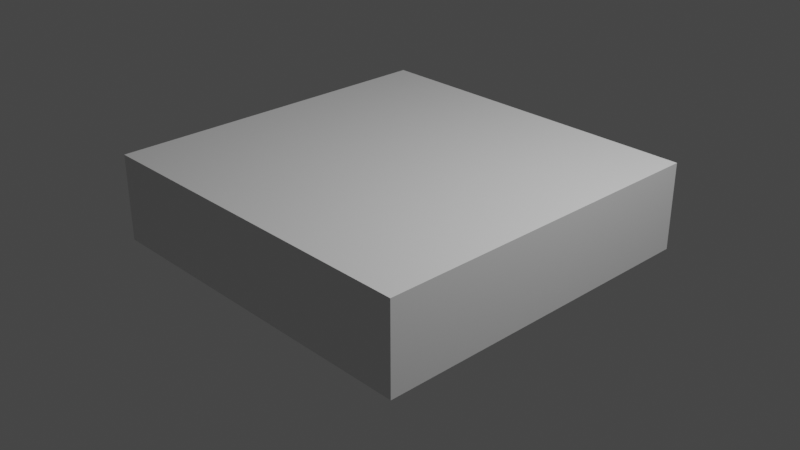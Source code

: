 # Source: Plane.blend  (saved by Blender 3.4.6; exported with 4.5.12 LTS)
import bpy
from mathutils import Matrix  # noqa: F401  (used for matrix-valued properties, if any)

bpy.ops.wm.read_factory_settings(use_empty=True)
scene = bpy.context.scene
scene.name = 'Scene'

# ---- collections
col_collection = bpy.data.collections.new('Collection'); scene.collection.children.link(col_collection)
col_ref = bpy.data.collections.new('Ref'); scene.collection.children.link(col_ref)

# ---- materials (node trees are filled in below, after node groups)
mat_material = bpy.data.materials.new('Material')
mat_material.alpha_threshold = 0.0
mat_material.use_transparent_shadow = False
mat_material.roughness = 0.5
mat_material.line_color = (0.0, 0.0, 0.0, 1.0)

# ---- material node trees
mat_material.use_nodes = True; mat_material.node_tree.nodes.clear()
_N = mat_material.node_tree.nodes; _L = mat_material.node_tree.links
n0 = _N.new('ShaderNodeOutputMaterial'); n0.name = 'Material Output'; n0.location = (300, 300)
n1 = _N.new('ShaderNodeBsdfPrincipled'); n1.name = 'Principled BSDF'; n1.location = (10, 300)
n1.distribution = 'GGX'
n1.subsurface_method = 'RANDOM_WALK_SKIN'
n1.inputs[3].default_value = 1.45
n1.inputs[27].default_value = (0.0, 0.0, 0.0, 1.0)
n1.inputs[28].default_value = 1.0
_L.new(n1.outputs[0], n0.inputs[0])
n0.is_active_output = True

# ---- world
world_world = bpy.data.worlds.new('World'); scene.world = world_world
world_world.use_nodes = True; world_world.node_tree.nodes.clear()
_N = world_world.node_tree.nodes; _L = world_world.node_tree.links
n0 = _N.new('ShaderNodeOutputWorld'); n0.name = 'World Output'; n0.location = (300, 300)
n1 = _N.new('ShaderNodeBackground'); n1.name = 'Background'; n1.location = (10, 300)
n1.inputs[0].default_value = (0.05088, 0.05088, 0.05088, 1.0)
_L.new(n1.outputs[0], n0.inputs[0])
n0.is_active_output = True
world_world.color = (0.05088, 0.05088, 0.05088)
world_world.use_sun_shadow = False
world_world.sun_shadow_jitter_overblur = 0.0

# ---- cameras
cam_camera = bpy.data.cameras.new('Camera')
cam_camera.clip_end = 100.0
cam_camera.ortho_scale = 7.314

# ---- lights
light_light = bpy.data.lights.new('Light', 'POINT')
light_light.transmission_factor = 0.0
light_light.energy = 1000.0
light_light.shadow_soft_size = 0.1
light_light.shadow_maximum_resolution = 0.006
light_light.use_absolute_resolution = True

# ---- meshes
me_cube = bpy.data.meshes.new('Cube')
me_cube.from_pydata([(1.0, 2.822, 1.187), (1.0, 2.822, -0.8549), (1.0, -1.0, 1.187), (1.0, -1.0, -0.8549), (-1.0, 2.822, 1.187), (-1.0, 2.822, -0.8549), (-1.0, -1.0, 1.187), (-1.0, -1.0, -0.8549)], [], [(0, 4, 6, 2), (3, 2, 6, 7), (7, 6, 4, 5), (5, 1, 3, 7), (1, 0, 2, 3), (5, 4, 0, 1)])
_uv = me_cube.uv_layers.new(name='UVMap')
_uv.uv.foreach_set('vector', [0.625, 0.5, 0.875, 0.5, 0.875, 0.75, 0.625, 0.75, 0.375, 0.75, 0.625, 0.75, 0.625, 1.0, 0.375, 1.0, 0.375, 0.0, 0.625, 0.0, 0.625, 0.25, 0.375, 0.25, 0.125, 0.5, 0.375, 0.5, 0.375, 0.75, 0.125, 0.75, 0.375, 0.5, 0.625, 0.5, 0.625, 0.75, 0.375, 0.75, 0.375, 0.25, 0.625, 0.25, 0.625, 0.5, 0.375, 0.5])
me_cube.materials.append(mat_material)
me_cube.use_mirror_vertex_groups = False
me_cube.update()

# ---- objects
ob_cube = bpy.data.objects.new('Cube', me_cube)
ob_light = bpy.data.objects.new('Light', light_light)
ob_camera = bpy.data.objects.new('Camera', cam_camera)
ob_front = bpy.data.objects.new('front', None)
ob_side = bpy.data.objects.new('side', None)
ob_top = bpy.data.objects.new('top', None)

# ---- transforms, parenting, visibility, modifiers, constraints
ob_cube.location = (0.0, -0.9233, 0.1107)
ob_cube.scale = (1.944, 1.0, 0.4648)
ob_cube.lock_rotations_4d = False
ob_cube.empty_display_type = 'ARROWS'
ob_cube.lineart.crease_threshold = 0.0
ob_light.location = (4.076, 1.005, 5.904)
ob_light.rotation_euler = (0.6503, 0.05522, 1.866)
ob_light.lock_rotations_4d = False
ob_light.empty_display_type = 'ARROWS'
ob_light.color = (0.0, 0.0, 0.0, 0.0)
ob_light.lineart.crease_threshold = 0.0
ob_camera.location = (7.359, -6.926, 4.958)
ob_camera.rotation_euler = (1.109, 0.0, 0.8149)
ob_camera.lock_rotations_4d = False
ob_camera.empty_display_type = 'ARROWS'
ob_camera.color = (0.0, 0.0, 0.0, 0.0)
ob_camera.display_type = 'WIRE'
ob_camera.lineart.crease_threshold = 0.0
ob_front.location = (-0.06114, 2.731, 0.1542)
ob_front.rotation_euler = (1.571, -4.371e-08, 3.142)
ob_front.scale = (1.155, 1.155, 1.155)
ob_front.empty_display_type = 'IMAGE'
ob_front.empty_display_size = 5.0
ob_front.show_empty_image_perspective = False
ob_front.use_empty_image_alpha = True
ob_front.color = (1.0, 1.0, 1.0, 0.5)
ob_side.location = (-3.152, 0.1174, 0.004278)
ob_side.rotation_euler = (1.571, -0.0, 7.854)
ob_side.scale = (1.187, 1.187, 1.187)
ob_side.empty_display_type = 'IMAGE'
ob_side.empty_display_size = 5.0
ob_side.show_empty_image_perspective = False
ob_side.use_empty_image_alpha = True
ob_side.color = (1.0, 1.0, 1.0, 0.5)
ob_top.location = (0.0609, 0.0, -1.313)
ob_top.rotation_euler = (0.0, -0.0, 6.283)
ob_top.empty_display_type = 'IMAGE'
ob_top.empty_display_size = 5.0
ob_top.show_empty_image_perspective = False
ob_top.use_empty_image_alpha = True
ob_top.color = (1.0, 1.0, 1.0, 0.5)

# ---- collection membership
col_collection.objects.link(ob_cube)
col_collection.objects.link(ob_light)
col_collection.objects.link(ob_camera)
col_ref.objects.link(ob_front)
col_ref.objects.link(ob_side)
col_ref.objects.link(ob_top)

# ---- scene / render settings (as saved in the file)
scene.camera = ob_camera
scene.frame_start = 1; scene.frame_end = 250; scene.frame_set(1)
scene.render.engine = 'BLENDER_EEVEE_NEXT'
scene.cycles.sampling_pattern = 'TABULATED_SOBOL'
scene.cycles.use_light_tree = False
scene.view_settings.view_transform = 'Filmic'
bpy.context.view_layer.update()
